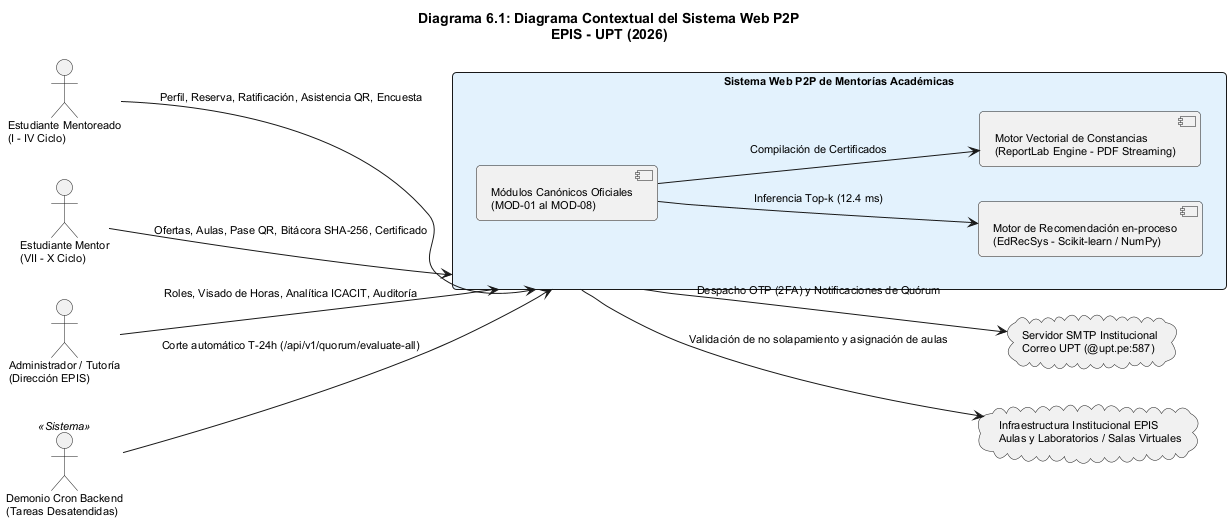

The diagram above was rendered by PlantUML. Its source (embedded in the PNG):
@startuml
title Diagrama 6.1: Diagrama Contextual del Sistema Web P2P\nEPIS - UPT (2026)

skinparam shadowing false
skinparam defaultFontName Arial
skinparam roundcorner 8
skinparam defaultFontSize 11
left to right direction

actor "Estudiante Mentoreado\n(I - IV Ciclo)" as Alumno
actor "Estudiante Mentor\n(VII - X Ciclo)" as Mentor
actor "Administrador / Tutoría\n(Dirección EPIS)" as Admin
actor "Demonio Cron Backend\n(Tareas Desatendidas)" as Cron <<Sistema>>

rectangle "Sistema Web P2P de Mentorías Académicas" as Core #E3F2FD {
  component "Módulos Canónicos Oficiales\n(MOD-01 al MOD-08)" as Modulos
  component "Motor de Recomendación en-proceso\n(EdRecSys - Scikit-learn / NumPy)" as RecSys
  component "Motor Vectorial de Constancias\n(ReportLab Engine - PDF Streaming)" as PDFEngine
  Modulos --> RecSys : Inferencia Top-k (12.4 ms)
  Modulos --> PDFEngine : Compilación de Certificados
}

cloud "Servidor SMTP Institucional\nCorreo UPT (@upt.pe:587)" as SMTP
cloud "Infraestructura Institucional EPIS\nAulas y Laboratorios / Salas Virtuales" as Infra

Alumno --> Core : Perfil, Reserva, Ratificación, Asistencia QR, Encuesta
Mentor --> Core : Ofertas, Aulas, Pase QR, Bitácora SHA-256, Certificado
Admin --> Core : Roles, Visado de Horas, Analítica ICACIT, Auditoría
Cron --> Core : Corte automático T-24h (/api/v1/quorum/evaluate-all)

Core --> SMTP : Despacho OTP (2FA) y Notificaciones de Quórum
Core --> Infra : Validación de no solapamiento y asignación de aulas
@enduml